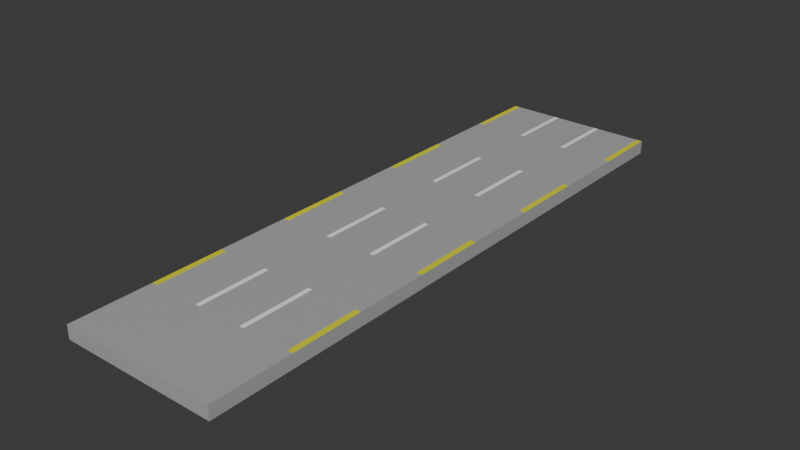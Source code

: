 # Source: road.blend  (saved by Blender 4.2.66; exported with 4.5.12 LTS)
import bpy
from mathutils import Matrix  # noqa: F401  (used for matrix-valued properties, if any)

bpy.ops.wm.read_factory_settings(use_empty=True)
scene = bpy.context.scene
scene.name = 'Scene'

# ---- collections
col_collection = bpy.data.collections.new('Collection'); scene.collection.children.link(col_collection)

# ---- materials (node trees are filled in below, after node groups)
mat_gray = bpy.data.materials.new('Gray')
mat_white = bpy.data.materials.new('White')
mat_yellow = bpy.data.materials.new('Yellow')

# ---- material node trees
mat_gray.use_nodes = True; mat_gray.node_tree.nodes.clear()
_N = mat_gray.node_tree.nodes; _L = mat_gray.node_tree.links
n0 = _N.new('ShaderNodeBsdfPrincipled'); n0.name = 'Principled BSDF'; n0.location = (10, 300)
n0.inputs[0].default_value = (0.4223, 0.4223, 0.4223, 1.0)
n1 = _N.new('ShaderNodeOutputMaterial'); n1.name = 'Material Output'; n1.location = (300, 300)
_L.new(n0.outputs[0], n1.inputs[0])
n1.is_active_output = True
mat_white.use_nodes = True; mat_white.node_tree.nodes.clear()
_N = mat_white.node_tree.nodes; _L = mat_white.node_tree.links
n0 = _N.new('ShaderNodeBsdfPrincipled'); n0.name = 'Principled BSDF'; n0.location = (10, 300)
n0.inputs[0].default_value = (1.0, 1.0, 1.0, 1.0)
n1 = _N.new('ShaderNodeOutputMaterial'); n1.name = 'Material Output'; n1.location = (300, 300)
_L.new(n0.outputs[0], n1.inputs[0])
n1.is_active_output = True
mat_yellow.use_nodes = True; mat_yellow.node_tree.nodes.clear()
_N = mat_yellow.node_tree.nodes; _L = mat_yellow.node_tree.links
n0 = _N.new('ShaderNodeBsdfPrincipled'); n0.name = 'Principled BSDF'; n0.location = (10, 300)
n0.inputs[0].default_value = (0.7967, 0.8, 0.003182, 1.0)
n1 = _N.new('ShaderNodeOutputMaterial'); n1.name = 'Material Output'; n1.location = (300, 300)
_L.new(n0.outputs[0], n1.inputs[0])
n1.is_active_output = True

# ---- world
world_world = bpy.data.worlds.new('World'); scene.world = world_world
world_world.use_nodes = True; world_world.node_tree.nodes.clear()
_N = world_world.node_tree.nodes; _L = world_world.node_tree.links
n0 = _N.new('ShaderNodeOutputWorld'); n0.name = 'World Output'; n0.location = (300, 300)
n1 = _N.new('ShaderNodeBackground'); n1.name = 'Background'; n1.location = (10, 300)
n1.inputs[0].default_value = (0.05088, 0.05088, 0.05088, 1.0)
_L.new(n1.outputs[0], n0.inputs[0])
n0.is_active_output = True
world_world.color = (0.05088, 0.05088, 0.05088)
world_world.sun_shadow_jitter_overblur = 0.0

# ---- meshes
me_cube = bpy.data.meshes.new('Cube')
me_cube.from_pydata([(-1.0, -1.0, -1.0), (-1.0, -1.0, 1.0), (-1.0, 1.0, -1.0), (-1.0, 1.0, 1.0), (1.0, -1.0, -1.0), (1.0, -1.0, 1.0), (1.0, 1.0, -1.0), (1.0, 1.0, 1.0), (0.9266, 1.0, -1.0), (0.3429, 1.0, -1.0), (0.2841, 1.0, -1.0), (-0.2841, 1.0, -1.0), (-0.3429, 1.0, -1.0), (-0.9266, 1.0, -1.0), (-0.9266, 1.0, 1.0), (-0.3429, 1.0, 1.0), (-0.2841, 1.0, 1.0), (0.2841, 1.0, 1.0), (0.3429, 1.0, 1.0), (0.9266, 1.0, 1.0), (-0.9266, -1.0, -1.0), (-0.3429, -1.0, -1.0), (-0.2841, -1.0, -1.0), (0.2841, -1.0, -1.0), (0.3429, -1.0, -1.0), (0.9266, -1.0, -1.0), (0.7143, -1.0, 1.0), (0.4286, -1.0, 1.0), (0.1429, -1.0, 1.0), (-0.1429, -1.0, 1.0), (-0.4286, -1.0, 1.0), (-0.7143, -1.0, 1.0), (-1.0, 0.7734, -1.0), (-1.0, 0.5234, -1.0), (-1.0, 0.2734, -1.0), (-1.0, 0.02344, -1.0), (-1.0, -0.2266, -1.0), (-1.0, -0.4766, -1.0), (-1.0, -0.7266, -1.0), (-1.0, -0.7266, 1.0), (-1.0, -0.4766, 1.0), (-1.0, -0.2266, 1.0), (-1.0, 0.02344, 1.0), (-1.0, 0.2734, 1.0), (-1.0, 0.5234, 1.0), (-1.0, 0.7734, 1.0), (1.0, -0.7266, -1.0), (1.0, -0.4766, -1.0), (1.0, -0.2266, -1.0), (1.0, 0.02344, -1.0), (1.0, 0.2734, -1.0), (1.0, 0.5234, -1.0), (1.0, 0.7734, -1.0), (1.0, 0.7734, 1.0), (1.0, 0.5234, 1.0), (1.0, 0.2734, 1.0), (1.0, 0.02344, 1.0), (1.0, -0.2266, 1.0), (1.0, -0.4766, 1.0), (1.0, -0.7266, 1.0), (0.9025, 0.7734, 1.0), (0.876, 0.5234, 1.0), (0.8495, 0.2734, 1.0), (0.8229, 0.02344, 1.0), (0.7964, -0.2266, 1.0), (0.7698, -0.4766, 1.0), (0.7433, -0.7266, 1.0), (0.3526, 0.7734, 1.0), (0.3633, 0.5234, 1.0), (0.374, 0.2734, 1.0), (0.3847, 0.02344, 1.0), (0.3954, -0.2266, 1.0), (0.4061, -0.4766, 1.0), (0.4169, -0.7266, 1.0), (0.2681, 0.7734, 1.0), (0.2505, 0.5234, 1.0), (0.2328, 0.2734, 1.0), (0.2151, 0.02344, 1.0), (0.1975, -0.2266, 1.0), (0.1798, -0.4766, 1.0), (0.1622, -0.7266, 1.0), (-0.2681, 0.7734, 1.0), (-0.2505, 0.5234, 1.0), (-0.2328, 0.2734, 1.0), (-0.2151, 0.02344, 1.0), (-0.1975, -0.2266, 1.0), (-0.1798, -0.4766, 1.0), (-0.1622, -0.7266, 1.0), (-0.3526, 0.7734, 1.0), (-0.3633, 0.5234, 1.0), (-0.374, 0.2734, 1.0), (-0.3847, 0.02344, 1.0), (-0.3954, -0.2266, 1.0), (-0.4061, -0.4766, 1.0), (-0.4169, -0.7266, 1.0), (-0.9025, 0.7734, 1.0), (-0.876, 0.5234, 1.0), (-0.8495, 0.2734, 1.0), (-0.8229, 0.02344, 1.0), (-0.7964, -0.2266, 1.0), (-0.7698, -0.4766, 1.0), (-0.7433, -0.7266, 1.0), (-0.9266, 0.7734, -1.0), (-0.9266, 0.5234, -1.0), (-0.9266, 0.2734, -1.0), (-0.9266, 0.02344, -1.0), (-0.9266, -0.2266, -1.0), (-0.9266, -0.4766, -1.0), (-0.9266, -0.7266, -1.0), (-0.3429, 0.7734, -1.0), (-0.3429, 0.5234, -1.0), (-0.3429, 0.2734, -1.0), (-0.3429, 0.02344, -1.0), (-0.3429, -0.2266, -1.0), (-0.3429, -0.4766, -1.0), (-0.3429, -0.7266, -1.0), (-0.2841, 0.7734, -1.0), (-0.2841, 0.5234, -1.0), (-0.2841, 0.2734, -1.0), (-0.2841, 0.02344, -1.0), (-0.2841, -0.2266, -1.0), (-0.2841, -0.4766, -1.0), (-0.2841, -0.7266, -1.0), (0.2841, 0.7734, -1.0), (0.2841, 0.5234, -1.0), (0.2841, 0.2734, -1.0), (0.2841, 0.02344, -1.0), (0.2841, -0.2266, -1.0), (0.2841, -0.4766, -1.0), (0.2841, -0.7266, -1.0), (0.3429, 0.7734, -1.0), (0.3429, 0.5234, -1.0), (0.3429, 0.2734, -1.0), (0.3429, 0.02344, -1.0), (0.3429, -0.2266, -1.0), (0.3429, -0.4766, -1.0), (0.3429, -0.7266, -1.0), (0.9266, 0.7734, -1.0), (0.9266, 0.5234, -1.0), (0.9266, 0.2734, -1.0), (0.9266, 0.02344, -1.0), (0.9266, -0.2266, -1.0), (0.9266, -0.4766, -1.0), (0.9266, -0.7266, -1.0)], [], [(32, 45, 3, 2), (8, 19, 7, 6), (46, 59, 5, 4), (20, 31, 1, 0), (143, 46, 4, 25), (101, 39, 1, 31), (59, 66, 26, 5), (66, 73, 27, 26), (73, 80, 28, 27), (80, 87, 29, 28), (87, 94, 30, 29), (94, 101, 31, 30), (38, 108, 20, 0), (108, 115, 21, 20), (115, 122, 22, 21), (122, 129, 23, 22), (129, 136, 24, 23), (136, 143, 25, 24), (4, 5, 26, 25), (25, 26, 27, 24), (24, 27, 28, 23), (23, 28, 29, 22), (22, 29, 30, 21), (21, 30, 31, 20), (2, 3, 14, 13), (13, 14, 15, 12), (12, 15, 16, 11), (11, 16, 17, 10), (10, 17, 18, 9), (9, 18, 19, 8), (9, 8, 137, 130), (130, 137, 138, 131), (131, 138, 139, 132), (132, 139, 140, 133), (133, 140, 141, 134), (134, 141, 142, 135), (135, 142, 143, 136), (10, 9, 130, 123), (123, 130, 131, 124), (124, 131, 132, 125), (125, 132, 133, 126), (126, 133, 134, 127), (127, 134, 135, 128), (128, 135, 136, 129), (11, 10, 123, 116), (116, 123, 124, 117), (117, 124, 125, 118), (118, 125, 126, 119), (119, 126, 127, 120), (120, 127, 128, 121), (121, 128, 129, 122), (12, 11, 116, 109), (109, 116, 117, 110), (110, 117, 118, 111), (111, 118, 119, 112), (112, 119, 120, 113), (113, 120, 121, 114), (114, 121, 122, 115), (13, 12, 109, 102), (102, 109, 110, 103), (103, 110, 111, 104), (104, 111, 112, 105), (105, 112, 113, 106), (106, 113, 114, 107), (107, 114, 115, 108), (2, 13, 102, 32), (32, 102, 103, 33), (33, 103, 104, 34), (34, 104, 105, 35), (35, 105, 106, 36), (36, 106, 107, 37), (37, 107, 108, 38), (15, 14, 95, 88), (88, 95, 96, 89), (89, 96, 97, 90), (90, 97, 98, 91), (91, 98, 99, 92), (92, 99, 100, 93), (93, 100, 101, 94), (16, 15, 88, 81), (81, 88, 89, 82), (82, 89, 90, 83), (83, 90, 91, 84), (84, 91, 92, 85), (85, 92, 93, 86), (86, 93, 94, 87), (17, 16, 81, 74), (74, 81, 82, 75), (75, 82, 83, 76), (76, 83, 84, 77), (77, 84, 85, 78), (78, 85, 86, 79), (79, 86, 87, 80), (18, 17, 74, 67), (67, 74, 75, 68), (68, 75, 76, 69), (69, 76, 77, 70), (70, 77, 78, 71), (71, 78, 79, 72), (72, 79, 80, 73), (19, 18, 67, 60), (60, 67, 68, 61), (61, 68, 69, 62), (62, 69, 70, 63), (63, 70, 71, 64), (64, 71, 72, 65), (65, 72, 73, 66), (7, 19, 60, 53), (53, 60, 61, 54), (54, 61, 62, 55), (55, 62, 63, 56), (56, 63, 64, 57), (57, 64, 65, 58), (58, 65, 66, 59), (14, 3, 45, 95), (95, 45, 44, 96), (96, 44, 43, 97), (97, 43, 42, 98), (98, 42, 41, 99), (99, 41, 40, 100), (100, 40, 39, 101), (8, 6, 52, 137), (137, 52, 51, 138), (138, 51, 50, 139), (139, 50, 49, 140), (140, 49, 48, 141), (141, 48, 47, 142), (142, 47, 46, 143), (6, 7, 53, 52), (52, 53, 54, 51), (51, 54, 55, 50), (50, 55, 56, 49), (49, 56, 57, 48), (48, 57, 58, 47), (47, 58, 59, 46), (0, 1, 39, 38), (38, 39, 40, 37), (37, 40, 41, 36), (36, 41, 42, 35), (35, 42, 43, 34), (34, 43, 44, 33), (33, 44, 45, 32)])
me_cube.polygons.foreach_set('material_index', [0, 0, 0, 0, 0, 0, 0, 0, 0, 0, 0, 0, 0, 0, 0, 0, 0, 0, 0, 0, 0, 0, 0, 0, 0, 0, 0, 0, 0, 0, 0, 0, 0, 0, 0, 0, 0, 1, 0, 1, 0, 1, 0, 1, 0, 0, 0, 0, 0, 0, 0, 1, 0, 1, 0, 1, 0, 1, 0, 0, 0, 0, 0, 0, 0, 2, 0, 2, 0, 2, 0, 2, 0, 0, 0, 0, 0, 0, 0, 0, 0, 0, 0, 0, 0, 0, 0, 0, 0, 0, 0, 0, 0, 0, 0, 0, 0, 0, 0, 0, 0, 0, 0, 0, 0, 0, 0, 0, 0, 0, 0, 0, 0, 0, 0, 0, 0, 0, 0, 0, 0, 2, 0, 2, 0, 2, 0, 2, 0, 0, 0, 0, 0, 0, 0, 0, 0, 0, 0, 0, 0, 0])
_uv = me_cube.uv_layers.new(name='UVMap')
_uv.uv.foreach_set('vector', [0.375, 0.2217, 0.625, 0.2217, 0.625, 0.25, 0.375, 0.25, 0.375, 0.4643, 0.625, 0.4643, 0.625, 0.5, 0.375, 0.5, 0.375, 0.7158, 0.625, 0.7158, 0.625, 0.75, 0.375, 0.75, 0.375, 0.9643, 0.625, 0.9643, 0.625, 1.0, 0.375, 1.0, 0.3393, 0.7158, 0.375, 0.7158, 0.375, 0.75, 0.3393, 0.75, 0.8393, 0.7158, 0.875, 0.7158, 0.875, 0.75, 0.8393, 0.75, 0.625, 0.7158, 0.6607, 0.7158, 0.6607, 0.75, 0.625, 0.75, 0.6607, 0.7158, 0.6964, 0.7158, 0.6964, 0.75, 0.6607, 0.75, 0.6964, 0.7158, 0.7321, 0.7158, 0.7321, 0.75, 0.6964, 0.75, 0.7321, 0.7158, 0.7679, 0.7158, 0.7679, 0.75, 0.7321, 0.75, 0.7679, 0.7158, 0.8036, 0.7158, 0.8036, 0.75, 0.7679, 0.75, 0.8036, 0.7158, 0.8393, 0.7158, 0.8393, 0.75, 0.8036, 0.75, 0.125, 0.7158, 0.1607, 0.7158, 0.1607, 0.75, 0.125, 0.75, 0.1607, 0.7158, 0.1964, 0.7158, 0.1964, 0.75, 0.1607, 0.75, 0.1964, 0.7158, 0.2321, 0.7158, 0.2321, 0.75, 0.1964, 0.75, 0.2321, 0.7158, 0.2679, 0.7158, 0.2679, 0.75, 0.2321, 0.75, 0.2679, 0.7158, 0.3036, 0.7158, 0.3036, 0.75, 0.2679, 0.75, 0.3036, 0.7158, 0.3393, 0.7158, 0.3393, 0.75, 0.3036, 0.75, 0.375, 0.75, 0.625, 0.75, 0.625, 0.7857, 0.375, 0.7857, 0.375, 0.7857, 0.625, 0.7857, 0.625, 0.8214, 0.375, 0.8214, 0.375, 0.8214, 0.625, 0.8214, 0.625, 0.8571, 0.375, 0.8571, 0.375, 0.8571, 0.625, 0.8571, 0.625, 0.8929, 0.375, 0.8929, 0.375, 0.8929, 0.625, 0.8929, 0.625, 0.9286, 0.375, 0.9286, 0.375, 0.9286, 0.625, 0.9286, 0.625, 0.9643, 0.375, 0.9643, 0.375, 0.25, 0.625, 0.25, 0.625, 0.2857, 0.375, 0.2857, 0.375, 0.2857, 0.625, 0.2857, 0.625, 0.3214, 0.375, 0.3214, 0.375, 0.3214, 0.625, 0.3214, 0.625, 0.3571, 0.375, 0.3571, 0.375, 0.3571, 0.625, 0.3571, 0.625, 0.3929, 0.375, 0.3929, 0.375, 0.3929, 0.625, 0.3929, 0.625, 0.4286, 0.375, 0.4286, 0.375, 0.4286, 0.625, 0.4286, 0.625, 0.4643, 0.375, 0.4643, 0.3036, 0.5, 0.3393, 0.5, 0.3393, 0.5283, 0.3036, 0.5283, 0.3036, 0.5283, 0.3393, 0.5283, 0.3393, 0.5596, 0.3036, 0.5596, 0.3036, 0.5596, 0.3393, 0.5596, 0.3393, 0.5908, 0.3036, 0.5908, 0.3036, 0.5908, 0.3393, 0.5908, 0.3393, 0.6221, 0.3036, 0.6221, 0.3036, 0.6221, 0.3393, 0.6221, 0.3393, 0.6533, 0.3036, 0.6533, 0.3036, 0.6533, 0.3393, 0.6533, 0.3393, 0.6846, 0.3036, 0.6846, 0.3036, 0.6846, 0.3393, 0.6846, 0.3393, 0.7158, 0.3036, 0.7158, 0.2679, 0.5, 0.3036, 0.5, 0.3036, 0.5283, 0.2679, 0.5283, 0.2679, 0.5283, 0.3036, 0.5283, 0.3036, 0.5596, 0.2679, 0.5596, 0.2679, 0.5596, 0.3036, 0.5596, 0.3036, 0.5908, 0.2679, 0.5908, 0.2679, 0.5908, 0.3036, 0.5908, 0.3036, 0.6221, 0.2679, 0.6221, 0.2679, 0.6221, 0.3036, 0.6221, 0.3036, 0.6533, 0.2679, 0.6533, 0.2679, 0.6533, 0.3036, 0.6533, 0.3036, 0.6846, 0.2679, 0.6846, 0.2679, 0.6846, 0.3036, 0.6846, 0.3036, 0.7158, 0.2679, 0.7158, 0.2321, 0.5, 0.2679, 0.5, 0.2679, 0.5283, 0.2321, 0.5283, 0.2321, 0.5283, 0.2679, 0.5283, 0.2679, 0.5596, 0.2321, 0.5596, 0.2321, 0.5596, 0.2679, 0.5596, 0.2679, 0.5908, 0.2321, 0.5908, 0.2321, 0.5908, 0.2679, 0.5908, 0.2679, 0.6221, 0.2321, 0.6221, 0.2321, 0.6221, 0.2679, 0.6221, 0.2679, 0.6533, 0.2321, 0.6533, 0.2321, 0.6533, 0.2679, 0.6533, 0.2679, 0.6846, 0.2321, 0.6846, 0.2321, 0.6846, 0.2679, 0.6846, 0.2679, 0.7158, 0.2321, 0.7158, 0.1964, 0.5, 0.2321, 0.5, 0.2321, 0.5283, 0.1964, 0.5283, 0.1964, 0.5283, 0.2321, 0.5283, 0.2321, 0.5596, 0.1964, 0.5596, 0.1964, 0.5596, 0.2321, 0.5596, 0.2321, 0.5908, 0.1964, 0.5908, 0.1964, 0.5908, 0.2321, 0.5908, 0.2321, 0.6221, 0.1964, 0.6221, 0.1964, 0.6221, 0.2321, 0.6221, 0.2321, 0.6533, 0.1964, 0.6533, 0.1964, 0.6533, 0.2321, 0.6533, 0.2321, 0.6846, 0.1964, 0.6846, 0.1964, 0.6846, 0.2321, 0.6846, 0.2321, 0.7158, 0.1964, 0.7158, 0.1607, 0.5, 0.1964, 0.5, 0.1964, 0.5283, 0.1607, 0.5283, 0.1607, 0.5283, 0.1964, 0.5283, 0.1964, 0.5596, 0.1607, 0.5596, 0.1607, 0.5596, 0.1964, 0.5596, 0.1964, 0.5908, 0.1607, 0.5908, 0.1607, 0.5908, 0.1964, 0.5908, 0.1964, 0.6221, 0.1607, 0.6221, 0.1607, 0.6221, 0.1964, 0.6221, 0.1964, 0.6533, 0.1607, 0.6533, 0.1607, 0.6533, 0.1964, 0.6533, 0.1964, 0.6846, 0.1607, 0.6846, 0.1607, 0.6846, 0.1964, 0.6846, 0.1964, 0.7158, 0.1607, 0.7158, 0.125, 0.5, 0.1607, 0.5, 0.1607, 0.5283, 0.125, 0.5283, 0.125, 0.5283, 0.1607, 0.5283, 0.1607, 0.5596, 0.125, 0.5596, 0.125, 0.5596, 0.1607, 0.5596, 0.1607, 0.5908, 0.125, 0.5908, 0.125, 0.5908, 0.1607, 0.5908, 0.1607, 0.6221, 0.125, 0.6221, 0.125, 0.6221, 0.1607, 0.6221, 0.1607, 0.6533, 0.125, 0.6533, 0.125, 0.6533, 0.1607, 0.6533, 0.1607, 0.6846, 0.125, 0.6846, 0.125, 0.6846, 0.1607, 0.6846, 0.1607, 0.7158, 0.125, 0.7158, 0.8036, 0.5, 0.8393, 0.5, 0.8393, 0.5283, 0.8036, 0.5283, 0.8036, 0.5283, 0.8393, 0.5283, 0.8393, 0.5596, 0.8036, 0.5596, 0.8036, 0.5596, 0.8393, 0.5596, 0.8393, 0.5908, 0.8036, 0.5908, 0.8036, 0.5908, 0.8393, 0.5908, 0.8393, 0.6221, 0.8036, 0.6221, 0.8036, 0.6221, 0.8393, 0.6221, 0.8393, 0.6533, 0.8036, 0.6533, 0.8036, 0.6533, 0.8393, 0.6533, 0.8393, 0.6846, 0.8036, 0.6846, 0.8036, 0.6846, 0.8393, 0.6846, 0.8393, 0.7158, 0.8036, 0.7158, 0.7679, 0.5, 0.8036, 0.5, 0.8036, 0.5283, 0.7679, 0.5283, 0.7679, 0.5283, 0.8036, 0.5283, 0.8036, 0.5596, 0.7679, 0.5596, 0.7679, 0.5596, 0.8036, 0.5596, 0.8036, 0.5908, 0.7679, 0.5908, 0.7679, 0.5908, 0.8036, 0.5908, 0.8036, 0.6221, 0.7679, 0.6221, 0.7679, 0.6221, 0.8036, 0.6221, 0.8036, 0.6533, 0.7679, 0.6533, 0.7679, 0.6533, 0.8036, 0.6533, 0.8036, 0.6846, 0.7679, 0.6846, 0.7679, 0.6846, 0.8036, 0.6846, 0.8036, 0.7158, 0.7679, 0.7158, 0.7321, 0.5, 0.7679, 0.5, 0.7679, 0.5283, 0.7321, 0.5283, 0.7321, 0.5283, 0.7679, 0.5283, 0.7679, 0.5596, 0.7321, 0.5596, 0.7321, 0.5596, 0.7679, 0.5596, 0.7679, 0.5908, 0.7321, 0.5908, 0.7321, 0.5908, 0.7679, 0.5908, 0.7679, 0.6221, 0.7321, 0.6221, 0.7321, 0.6221, 0.7679, 0.6221, 0.7679, 0.6533, 0.7321, 0.6533, 0.7321, 0.6533, 0.7679, 0.6533, 0.7679, 0.6846, 0.7321, 0.6846, 0.7321, 0.6846, 0.7679, 0.6846, 0.7679, 0.7158, 0.7321, 0.7158, 0.6964, 0.5, 0.7321, 0.5, 0.7321, 0.5283, 0.6964, 0.5283, 0.6964, 0.5283, 0.7321, 0.5283, 0.7321, 0.5596, 0.6964, 0.5596, 0.6964, 0.5596, 0.7321, 0.5596, 0.7321, 0.5908, 0.6964, 0.5908, 0.6964, 0.5908, 0.7321, 0.5908, 0.7321, 0.6221, 0.6964, 0.6221, 0.6964, 0.6221, 0.7321, 0.6221, 0.7321, 0.6533, 0.6964, 0.6533, 0.6964, 0.6533, 0.7321, 0.6533, 0.7321, 0.6846, 0.6964, 0.6846, 0.6964, 0.6846, 0.7321, 0.6846, 0.7321, 0.7158, 0.6964, 0.7158, 0.6607, 0.5, 0.6964, 0.5, 0.6964, 0.5283, 0.6607, 0.5283, 0.6607, 0.5283, 0.6964, 0.5283, 0.6964, 0.5596, 0.6607, 0.5596, 0.6607, 0.5596, 0.6964, 0.5596, 0.6964, 0.5908, 0.6607, 0.5908, 0.6607, 0.5908, 0.6964, 0.5908, 0.6964, 0.6221, 0.6607, 0.6221, 0.6607, 0.6221, 0.6964, 0.6221, 0.6964, 0.6533, 0.6607, 0.6533, 0.6607, 0.6533, 0.6964, 0.6533, 0.6964, 0.6846, 0.6607, 0.6846, 0.6607, 0.6846, 0.6964, 0.6846, 0.6964, 0.7158, 0.6607, 0.7158, 0.625, 0.5, 0.6607, 0.5, 0.6607, 0.5283, 0.625, 0.5283, 0.625, 0.5283, 0.6607, 0.5283, 0.6607, 0.5596, 0.625, 0.5596, 0.625, 0.5596, 0.6607, 0.5596, 0.6607, 0.5908, 0.625, 0.5908, 0.625, 0.5908, 0.6607, 0.5908, 0.6607, 0.6221, 0.625, 0.6221, 0.625, 0.6221, 0.6607, 0.6221, 0.6607, 0.6533, 0.625, 0.6533, 0.625, 0.6533, 0.6607, 0.6533, 0.6607, 0.6846, 0.625, 0.6846, 0.625, 0.6846, 0.6607, 0.6846, 0.6607, 0.7158, 0.625, 0.7158, 0.8393, 0.5, 0.875, 0.5, 0.875, 0.5283, 0.8393, 0.5283, 0.8393, 0.5283, 0.875, 0.5283, 0.875, 0.5596, 0.8393, 0.5596, 0.8393, 0.5596, 0.875, 0.5596, 0.875, 0.5908, 0.8393, 0.5908, 0.8393, 0.5908, 0.875, 0.5908, 0.875, 0.6221, 0.8393, 0.6221, 0.8393, 0.6221, 0.875, 0.6221, 0.875, 0.6533, 0.8393, 0.6533, 0.8393, 0.6533, 0.875, 0.6533, 0.875, 0.6846, 0.8393, 0.6846, 0.8393, 0.6846, 0.875, 0.6846, 0.875, 0.7158, 0.8393, 0.7158, 0.3393, 0.5, 0.375, 0.5, 0.375, 0.5283, 0.3393, 0.5283, 0.3393, 0.5283, 0.375, 0.5283, 0.375, 0.5596, 0.3393, 0.5596, 0.3393, 0.5596, 0.375, 0.5596, 0.375, 0.5908, 0.3393, 0.5908, 0.3393, 0.5908, 0.375, 0.5908, 0.375, 0.6221, 0.3393, 0.6221, 0.3393, 0.6221, 0.375, 0.6221, 0.375, 0.6533, 0.3393, 0.6533, 0.3393, 0.6533, 0.375, 0.6533, 0.375, 0.6846, 0.3393, 0.6846, 0.3393, 0.6846, 0.375, 0.6846, 0.375, 0.7158, 0.3393, 0.7158, 0.375, 0.5, 0.625, 0.5, 0.625, 0.5283, 0.375, 0.5283, 0.375, 0.5283, 0.625, 0.5283, 0.625, 0.5596, 0.375, 0.5596, 0.375, 0.5596, 0.625, 0.5596, 0.625, 0.5908, 0.375, 0.5908, 0.375, 0.5908, 0.625, 0.5908, 0.625, 0.6221, 0.375, 0.6221, 0.375, 0.6221, 0.625, 0.6221, 0.625, 0.6533, 0.375, 0.6533, 0.375, 0.6533, 0.625, 0.6533, 0.625, 0.6846, 0.375, 0.6846, 0.375, 0.6846, 0.625, 0.6846, 0.625, 0.7158, 0.375, 0.7158, 0.375, 0.0, 0.625, 0.0, 0.625, 0.03418, 0.375, 0.03418, 0.375, 0.03418, 0.625, 0.03418, 0.625, 0.06543, 0.375, 0.06543, 0.375, 0.06543, 0.625, 0.06543, 0.625, 0.09668, 0.375, 0.09668, 0.375, 0.09668, 0.625, 0.09668, 0.625, 0.1279, 0.375, 0.1279, 0.375, 0.1279, 0.625, 0.1279, 0.625, 0.1592, 0.375, 0.1592, 0.375, 0.1592, 0.625, 0.1592, 0.625, 0.1904, 0.375, 0.1904, 0.375, 0.1904, 0.625, 0.1904, 0.625, 0.2217, 0.375, 0.2217])
me_cube.materials.append(mat_gray)
me_cube.materials.append(mat_white)
me_cube.materials.append(mat_yellow)
me_cube.update()

# ---- objects
ob_cube = bpy.data.objects.new('Cube', me_cube)

# ---- transforms, parenting, visibility, modifiers, constraints
ob_cube.location = (0.0, 0.0, 0.0)
ob_cube.scale = (4.239, 15.9, -0.3633)

# ---- collection membership
col_collection.objects.link(ob_cube)

# ---- scene / render settings (as saved in the file)
scene.frame_start = 1; scene.frame_end = 250; scene.frame_set(1)
scene.render.engine = 'BLENDER_EEVEE_NEXT'
bpy.context.view_layer.update()

# ---- added for rendering (the .blend has no active camera and no usable light): camera, sun
cam_auto = bpy.data.cameras.new('AutoCamera')
cam_auto.lens = 50.0
cam_auto.sensor_width = 36.0
cam_auto.clip_end = 1000.0
ob_auto_camera = bpy.data.objects.new('AutoCamera', cam_auto)
scene.collection.objects.link(ob_auto_camera)
ob_auto_camera.location = (30.4535, -36.5442, 24.3628)
ob_auto_camera.rotation_euler = (1.09748, -7.21219e-08, 0.694738)
scene.camera = ob_auto_camera
light_auto_sun = bpy.data.lights.new('AutoSun', 'SUN')
light_auto_sun.energy = 3.0
light_auto_sun.angle = 0.0523599
ob_auto_sun = bpy.data.objects.new('AutoSun', light_auto_sun)
scene.collection.objects.link(ob_auto_sun)
ob_auto_sun.rotation_euler = (0.872665, 0.174533, 0.523599)
bpy.context.view_layer.update()
